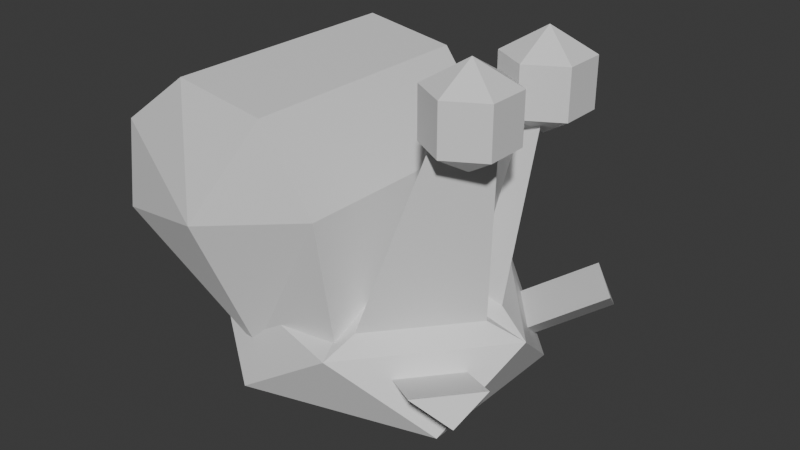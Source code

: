 # Source: Snail.blend  (saved by Blender 4.4.32; exported with 4.5.12 LTS)
import bpy
from mathutils import Matrix  # noqa: F401  (used for matrix-valued properties, if any)

bpy.ops.wm.read_factory_settings(use_empty=True)
scene = bpy.context.scene
scene.name = 'Scene'

# ---- collections
col_collection = bpy.data.collections.new('Collection'); scene.collection.children.link(col_collection)

# ---- materials (node trees are filled in below, after node groups)
mat_snailbodymat = bpy.data.materials.new('SnailBodyMat')
mat_snailshellmat = bpy.data.materials.new('SnailShellMat')
mat_snaileyesmat = bpy.data.materials.new('SnailEyesMat')

# ---- material node trees
mat_snailbodymat.use_nodes = True; mat_snailbodymat.node_tree.nodes.clear()
_N = mat_snailbodymat.node_tree.nodes; _L = mat_snailbodymat.node_tree.links
n0 = _N.new('ShaderNodeBsdfPrincipled'); n0.name = 'Principled BSDF'; n0.location = (10, 300)
n1 = _N.new('ShaderNodeOutputMaterial'); n1.name = 'Material Output'; n1.location = (300, 300)
_L.new(n0.outputs[0], n1.inputs[0])
n1.is_active_output = True
mat_snailshellmat.use_nodes = True; mat_snailshellmat.node_tree.nodes.clear()
_N = mat_snailshellmat.node_tree.nodes; _L = mat_snailshellmat.node_tree.links
n0 = _N.new('ShaderNodeBsdfPrincipled'); n0.name = 'Principled BSDF'; n0.location = (10, 300)
n1 = _N.new('ShaderNodeOutputMaterial'); n1.name = 'Material Output'; n1.location = (300, 300)
_L.new(n0.outputs[0], n1.inputs[0])
n1.is_active_output = True
mat_snaileyesmat.use_nodes = True; mat_snaileyesmat.node_tree.nodes.clear()
_N = mat_snaileyesmat.node_tree.nodes; _L = mat_snaileyesmat.node_tree.links
n0 = _N.new('ShaderNodeBsdfPrincipled'); n0.name = 'Principled BSDF'; n0.location = (10, 300)
n1 = _N.new('ShaderNodeOutputMaterial'); n1.name = 'Material Output'; n1.location = (300, 300)
_L.new(n0.outputs[0], n1.inputs[0])
n1.is_active_output = True

# ---- world
world_world = bpy.data.worlds.new('World'); scene.world = world_world
world_world.use_nodes = True; world_world.node_tree.nodes.clear()
_N = world_world.node_tree.nodes; _L = world_world.node_tree.links
n0 = _N.new('ShaderNodeOutputWorld'); n0.name = 'World Output'; n0.location = (300, 300)
n1 = _N.new('ShaderNodeBackground'); n1.name = 'Background'; n1.location = (10, 300)
n1.inputs[0].default_value = (0.05088, 0.05088, 0.05088, 1.0)
_L.new(n1.outputs[0], n0.inputs[0])
n0.is_active_output = True
world_world.color = (0.05088, 0.05088, 0.05088)
world_world.sun_shadow_jitter_overblur = 0.0

# ---- meshes
me_icosphere = bpy.data.meshes.new('Icosphere')
me_icosphere.from_pydata([(6.988e-08, 0.0, -0.0315), (0.7813, -0.4858, 0.1677), (-0.3189, -0.8506, 0.01235), (-1.032, 0.0, 0.01235), (-0.3189, 0.8506, 0.01235), (0.7813, 0.4858, 0.1677), (0.3593, -0.6403, 0.5433), (-0.8349, -0.5257, 0.4472), (-0.8349, 0.5257, 0.4472), (0.3636, 0.6166, 0.5469), (0.7998, 0.09627, 0.5469), (0.2844, -0.4407, 0.5999), (0.5887, 0.09627, 0.5963), (0.2983, 0.4427, 0.5963), (-0.4443, 0.2798, 0.5601), (-0.4443, -0.2798, 0.5601), (0.5898, 0.6064, 0.3291), (0.8257, -0.08395, 0.5433), (0.5834, -0.08395, 0.5999), (0.1697, 0.4527, 0.5601), (0.8544, 0.2907, 0.3291), (0.5898, -0.6064, 0.3291), (0.1697, -0.4527, 0.5601), (0.5492, 0.0, 0.5601), (0.7222, 0.4611, 1.736), (0.9138, 0.2325, 1.736), (0.8211, 0.2325, 1.758), (0.6936, 0.3847, 1.758), (0.9252, -0.1861, 1.735), (0.7203, -0.4305, 1.735), (0.6875, -0.3428, 1.76), (0.8188, -0.1861, 1.76), (0.7226, 0.4842, 1.785), (0.9474, 0.216, 1.785), (0.8387, 0.216, 1.81), (0.689, 0.3945, 1.81), (0.9606, -0.1688, 1.783), (0.7204, -0.4554, 1.783), (0.6819, -0.3525, 1.812), (0.8359, -0.1688, 1.812), (0.8349, -0.5257, 0.01235), (1.032, 0.0, 0.4472), (0.8544, -0.2907, 0.3291), (0.8349, 0.5257, 0.01235), (0.3189, -0.8506, 0.4472), (0.3189, 0.8506, 0.4472), (0.7813, 0.4858, 0.1677), (0.8544, 0.2907, 0.3291), (0.5898, 0.6064, 0.3291), (1.133, 0.781, 0.3649), (1.207, 0.5859, 0.5263), (0.9419, 0.9016, 0.5263), (1.207, -0.5859, 0.5263), (1.133, -0.781, 0.3649), (0.9419, -0.9016, 0.5263), (0.7659, -0.754, 0.4277), (1.03, -0.4383, 0.4277), (0.9573, -0.6334, 0.2663), (1.03, 0.4383, 0.4277), (0.7659, 0.754, 0.4277), (0.9573, 0.6334, 0.2663), (0.7011, -0.135, 1.18), (0.8754, -0.135, 1.139), (0.4859, -0.3917, 1.18), (0.5398, -0.5354, 1.139), (0.496, 0.4137, 1.177), (0.5429, 0.5389, 1.142), (0.8568, 0.1644, 1.142), (0.7049, 0.1644, 1.177)], [], [(0, 40, 2), (40, 0, 43), (0, 2, 3), (0, 3, 4), (0, 4, 43), (40, 43, 41), (2, 40, 44), (3, 2, 7), (4, 3, 8), (43, 4, 45), (56, 55, 54, 52), (2, 44, 7), (3, 7, 8), (4, 8, 45), (16, 20, 47, 48), (62, 61, 31, 28), (8, 7, 15, 14), (45, 8, 14, 19), (66, 65, 27, 24), (22, 23, 19, 14, 15), (7, 44, 22, 15), (9, 10, 41, 45), (12, 13, 19, 23), (13, 9, 45, 19), (10, 12, 23, 41), (17, 6, 44, 41), (11, 18, 23, 22), (6, 11, 22, 44), (18, 17, 41, 23), (28, 31, 39, 36), (25, 24, 32, 33), (67, 66, 24, 25), (61, 63, 30, 31), (68, 67, 25, 26), (65, 68, 26, 27), (63, 64, 29, 30), (64, 62, 28, 29), (33, 32, 35, 34), (37, 36, 39, 38), (31, 30, 38, 39), (26, 25, 33, 34), (27, 26, 34, 35), (30, 29, 37, 38), (29, 28, 36, 37), (24, 27, 35, 32), (42, 1, 40, 41), (5, 20, 41, 43), (1, 21, 44, 40), (16, 5, 43, 45), (21, 42, 41, 44), (20, 16, 45, 41), (59, 58, 50, 51), (5, 16, 48, 46), (20, 5, 46, 47), (49, 51, 50), (60, 59, 51, 49), (58, 60, 49, 50), (53, 52, 54), (55, 57, 53, 54), (57, 56, 52, 53), (1, 42, 56, 57), (21, 1, 57, 55), (42, 21, 55, 56), (47, 46, 60, 58), (46, 48, 59, 60), (48, 47, 58, 59), (6, 17, 62, 64), (11, 6, 64, 63), (18, 11, 63, 61), (17, 18, 61, 62), (13, 12, 68, 65), (12, 10, 67, 68), (10, 9, 66, 67), (9, 13, 65, 66)])
_uv = me_icosphere.uv_layers.new(name='UVMap')
_uv.uv.foreach_set('vector', [0.2467, 0.2373, 0.1725, 0.006424, 0.4411, 0.1274, 0.1725, 0.006424, 0.2467, 0.2373, 0.006424, 0.2045, 0.2467, 0.2373, 0.4411, 0.1274, 0.4411, 0.4003, 0.2467, 0.2373, 0.4411, 0.4003, 0.1725, 0.4479, 0.2467, 0.2373, 0.1725, 0.4479, 0.006424, 0.2045, 0.1725, 0.006424, 0.006424, 0.2045, 0.05232, 0.07434, 0.6842, 0.5865, 0.6842, 0.8699, 0.5767, 0.7429, 0.8085, 0.548, 0.7896, 0.8181, 0.697, 0.6766, 0.5597, 0.7905, 0.5639, 0.9672, 0.454, 0.9171, 0.5639, 0.5074, 0.5597, 0.7905, 0.454, 0.633, 0.4043, 0.8498, 0.3033, 0.8522, 0.3033, 0.7935, 0.4043, 0.7911, 0.6842, 0.5865, 0.5767, 0.7429, 0.5787, 0.459, 0.8085, 0.548, 0.697, 0.6766, 0.697, 0.459, 0.5597, 0.7905, 0.454, 0.9171, 0.454, 0.633, 0.43, 0.4608, 0.43, 0.4608, 0.43, 0.4608, 0.43, 0.4608, 0.2868, 0.6239, 0.2431, 0.6186, 0.2564, 0.4741, 0.2831, 0.4774, 0.6193, 0.4462, 0.454, 0.2475, 0.5685, 0.2307, 0.6565, 0.3365, 0.8867, 0.3279, 0.6193, 0.4462, 0.6565, 0.3365, 0.7988, 0.2735, 0.1078, 0.629, 0.0884, 0.6221, 0.06019, 0.4757, 0.07204, 0.4799, 0.6565, 0.1024, 0.7988, 0.1289, 0.7988, 0.2735, 0.6565, 0.3365, 0.5685, 0.2307, 0.454, 0.2475, 0.6193, 0.006424, 0.6565, 0.1024, 0.5685, 0.2307, 0.8607, 0.2746, 0.8607, 0.1083, 0.8867, 0.05612, 0.8867, 0.3279, 0.8222, 0.1401, 0.8222, 0.2508, 0.7988, 0.2735, 0.7988, 0.1289, 0.8222, 0.2508, 0.8607, 0.2746, 0.8867, 0.3279, 0.7988, 0.2735, 0.8607, 0.1083, 0.8222, 0.1401, 0.7988, 0.1289, 0.8867, 0.05612, 0.8371, 0.07031, 0.6621, 0.0378, 0.6193, 0.006424, 0.8867, 0.05612, 0.6808, 0.08597, 0.793, 0.1068, 0.7988, 0.1289, 0.6565, 0.1024, 0.6621, 0.0378, 0.6808, 0.08597, 0.6565, 0.1024, 0.6193, 0.006424, 0.793, 0.1068, 0.8371, 0.07031, 0.8867, 0.05612, 0.7988, 0.1289, 0.2831, 0.4774, 0.2564, 0.4741, 0.2592, 0.4608, 0.2905, 0.4646, 0.9207, 0.4717, 0.8741, 0.4758, 0.8728, 0.4638, 0.9275, 0.459, 0.9241, 0.6189, 0.8477, 0.6256, 0.8741, 0.4758, 0.9207, 0.4717, 0.2431, 0.6186, 0.1903, 0.626, 0.2242, 0.4786, 0.2564, 0.4741, 0.9936, 0.6179, 0.9553, 0.6191, 0.9702, 0.4733, 0.9936, 0.4725, 0.0884, 0.6221, 0.009112, 0.619, 0.0118, 0.4738, 0.06019, 0.4757, 0.9392, 0.1658, 0.902, 0.1754, 0.9044, 0.02488, 0.9271, 0.01906, 0.3889, 0.6282, 0.307, 0.6205, 0.3107, 0.4734, 0.3607, 0.4781, 0.2903, 0.7861, 0.2903, 0.8718, 0.2705, 0.8595, 0.2705, 0.8025, 0.1205, 0.8826, 0.1205, 0.7909, 0.1432, 0.8098, 0.1432, 0.8686, 0.2564, 0.4741, 0.2242, 0.4786, 0.2215, 0.4661, 0.2592, 0.4608, 0.9936, 0.4725, 0.9702, 0.4733, 0.9644, 0.4599, 0.9919, 0.459, 0.06019, 0.4757, 0.0118, 0.4738, 0.006424, 0.4608, 0.06319, 0.463, 0.9271, 0.01906, 0.9044, 0.02488, 0.8996, 0.01325, 0.9262, 0.006424, 0.3607, 0.4781, 0.3107, 0.4734, 0.3033, 0.4608, 0.3619, 0.4663, 0.07204, 0.4799, 0.06019, 0.4757, 0.06319, 0.463, 0.07709, 0.4679, 0.607, 0.8742, 0.6462, 0.8565, 0.6842, 0.8699, 0.5787, 0.9176, 0.5259, 0.5204, 0.4876, 0.5024, 0.4608, 0.459, 0.5639, 0.5074, 0.6462, 0.8565, 0.6063, 0.8094, 0.5767, 0.7429, 0.6842, 0.8699, 0.4851, 0.567, 0.5259, 0.5204, 0.5639, 0.5074, 0.454, 0.633, 0.6063, 0.8094, 0.607, 0.8742, 0.5787, 0.9176, 0.5767, 0.7429, 0.4876, 0.5024, 0.4851, 0.567, 0.454, 0.633, 0.4608, 0.459, 0.9222, 0.8497, 0.8214, 0.8468, 0.8214, 0.7883, 0.9222, 0.7911, 0.43, 0.4608, 0.43, 0.4608, 0.43, 0.4608, 0.43, 0.4608, 0.43, 0.4608, 0.43, 0.4608, 0.43, 0.4608, 0.43, 0.4608, 0.7512, 0.8929, 0.7512, 0.831, 0.7918, 0.8812, 0.2047, 0.8596, 0.2577, 0.8426, 0.2577, 0.8991, 0.2047, 0.9161, 0.1564, 0.8426, 0.2047, 0.8596, 0.2047, 0.9161, 0.1564, 0.8991, 0.7383, 0.8927, 0.697, 0.8809, 0.7383, 0.831, 0.1077, 0.8644, 0.05473, 0.8474, 0.05473, 0.7909, 0.1077, 0.8079, 0.05473, 0.8474, 0.006424, 0.8644, 0.006424, 0.8079, 0.05473, 0.7909, 0.05473, 0.9039, 0.006424, 0.9209, 0.006424, 0.8644, 0.05473, 0.8474, 0.1077, 0.9209, 0.05473, 0.9039, 0.05473, 0.8474, 0.1077, 0.8644, 0.4043, 0.9085, 0.3033, 0.9109, 0.3033, 0.8522, 0.4043, 0.8498, 0.1564, 0.7861, 0.2047, 0.8032, 0.2047, 0.8596, 0.1564, 0.8426, 0.2047, 0.8032, 0.2577, 0.7861, 0.2577, 0.8426, 0.2047, 0.8596, 0.9222, 0.9082, 0.8214, 0.9053, 0.8214, 0.8468, 0.9222, 0.8497, 0.4171, 0.7782, 0.3033, 0.7675, 0.307, 0.6205, 0.3889, 0.6282, 0.9513, 0.3126, 0.8996, 0.3259, 0.902, 0.1754, 0.9392, 0.1658, 0.2298, 0.763, 0.1564, 0.7733, 0.1903, 0.626, 0.2431, 0.6186, 0.2905, 0.7704, 0.2298, 0.763, 0.2431, 0.6186, 0.2868, 0.6239, 0.1166, 0.7685, 0.006424, 0.7642, 0.009112, 0.619, 0.0884, 0.6221, 0.9936, 0.7633, 0.9403, 0.765, 0.9553, 0.6191, 0.9936, 0.6179, 0.9275, 0.7661, 0.8214, 0.7754, 0.8477, 0.6256, 0.9241, 0.6189, 0.1436, 0.7781, 0.1166, 0.7685, 0.0884, 0.6221, 0.1078, 0.629])
_uv = me_icosphere.uv_layers.new(name='UVMap.001')
_uv.uv.foreach_set('vector', [0.2232, 0.2363, 0.2232, 0.4686, 0.4424, 0.2363, 0.4424, 0.001001, 0.2232, 0.001001, 0.2232, 0.2333, 0.4434, 0.2343, 0.2242, 0.2343, 0.4434, 0.002002, 0.001001, 0.2363, 0.001001, 0.4686, 0.2202, 0.2363, 0.4434, 0.4696, 0.2242, 0.4696, 0.4434, 0.2373, 0.2232, 0.7039, 0.4424, 0.4716, 0.2232, 0.4716, 0.4454, 0.2333, 0.6647, 0.001001, 0.4454, 0.001001, 0.2202, 0.001001, 0.001001, 0.2333, 0.001001, 0.001001, 0.2212, 0.002002, 0.002002, 0.2343, 0.2212, 0.2343, 0.4464, 0.2343, 0.6657, 0.002002, 0.6657, 0.2343, 0.9712, 0.9402, 0.9712, 0.8245, 0.9177, 0.8245, 0.9177, 0.9402, 0.6677, 0.7069, 0.6677, 0.8215, 0.7758, 0.7069, 0.4434, 0.7049, 0.4434, 0.4726, 0.2242, 0.7049, 0.2212, 0.4696, 0.002002, 0.4696, 0.2212, 0.2373, 0.6121, 0.9622, 0.7212, 0.9622, 0.7212, 0.9569, 0.6121, 0.9569, 0.9712, 0.001001, 0.9454, 0.001001, 0.9454, 0.2343, 0.9712, 0.2343, 0.001001, 0.8225, 0.2212, 0.8225, 0.2212, 0.7069, 0.001001, 0.7069, 0.6657, 0.7049, 0.6657, 0.4716, 0.5566, 0.4716, 0.5566, 0.7049, 0.2212, 0.9696, 0.2212, 0.9422, 0.001001, 0.9422, 0.001001, 0.9696, 0.6657, 0.3002, 0.6657, 0.4444, 0.5296, 0.4696, 0.4454, 0.341, 0.5296, 0.2363, 0.7768, 0.2343, 0.7768, 0.001001, 0.6677, 0.001001, 0.6677, 0.2343, 0.6677, 0.9402, 0.8879, 0.9402, 0.8879, 0.8834, 0.6677, 0.8834, 0.9712, 0.4696, 0.9712, 0.3539, 0.9454, 0.3539, 0.9454, 0.4696, 0.3343, 0.999, 0.4434, 0.999, 0.4434, 0.9422, 0.3343, 0.9422, 0.9712, 0.8225, 0.9712, 0.7069, 0.9177, 0.7069, 0.9177, 0.8225, 0.001001, 0.9402, 0.2212, 0.9402, 0.2212, 0.8834, 0.001001, 0.8834, 0.999, 0.1166, 0.999, 0.001001, 0.9732, 0.001001, 0.9732, 0.1166, 0.2232, 0.999, 0.3323, 0.999, 0.3323, 0.9422, 0.2232, 0.9422, 0.9712, 0.5872, 0.9712, 0.4716, 0.9177, 0.4716, 0.9177, 0.5872, 0.8879, 0.9696, 0.8879, 0.9422, 0.876, 0.9422, 0.876, 0.9696, 0.6121, 0.9549, 0.7212, 0.9549, 0.7212, 0.9422, 0.6121, 0.9422, 0.8879, 0.2363, 0.7788, 0.2363, 0.7788, 0.4696, 0.8879, 0.4696, 0.8879, 0.8814, 0.8879, 0.8245, 0.6677, 0.8245, 0.6677, 0.8814, 0.9157, 0.7069, 0.8899, 0.7069, 0.8899, 0.9402, 0.9157, 0.9402, 0.4434, 0.8814, 0.4434, 0.8245, 0.2232, 0.8245, 0.2232, 0.8814, 0.9157, 0.4716, 0.8899, 0.4716, 0.8899, 0.7049, 0.9157, 0.7049, 0.4434, 0.8225, 0.4434, 0.7069, 0.2232, 0.7069, 0.2232, 0.8225, 0.6101, 0.999, 0.6101, 0.9422, 0.5843, 0.9422, 0.5843, 0.999, 0.9712, 0.3519, 0.9712, 0.2363, 0.9454, 0.2363, 0.9454, 0.3519, 0.5823, 0.999, 0.5823, 0.9422, 0.5704, 0.9422, 0.5704, 0.999, 0.874, 0.9696, 0.874, 0.9422, 0.8621, 0.9422, 0.8621, 0.9696, 0.5684, 0.999, 0.5684, 0.9422, 0.5566, 0.9422, 0.5566, 0.999, 0.8601, 0.9696, 0.8601, 0.9422, 0.8482, 0.9422, 0.8482, 0.9696, 0.7232, 0.9549, 0.8323, 0.9549, 0.8323, 0.9422, 0.7232, 0.9422, 0.8462, 0.9696, 0.8462, 0.9422, 0.8343, 0.9422, 0.8343, 0.9696, 0.9434, 0.4696, 0.9434, 0.3539, 0.8899, 0.3539, 0.8899, 0.4696, 0.4454, 0.999, 0.5546, 0.999, 0.5546, 0.9422, 0.4454, 0.9422, 0.9434, 0.1166, 0.9434, 0.001001, 0.8899, 0.001001, 0.8899, 0.1166, 0.7788, 0.7637, 0.8879, 0.7637, 0.8879, 0.7069, 0.7788, 0.7069, 0.5546, 0.7049, 0.5546, 0.4716, 0.4454, 0.4716, 0.4454, 0.7049, 0.4454, 0.8225, 0.6657, 0.8225, 0.6657, 0.7069, 0.4454, 0.7069, 0.9434, 0.2343, 0.9434, 0.1186, 0.8899, 0.1186, 0.8899, 0.2343, 0.7232, 0.9696, 0.7768, 0.9696, 0.7768, 0.9642, 0.7232, 0.9642, 0.7232, 0.9622, 0.7768, 0.9622, 0.7768, 0.9569, 0.7232, 0.9569, 0.7768, 0.8225, 0.7768, 0.7079, 0.6687, 0.8225, 0.8879, 0.6481, 0.8343, 0.6481, 0.8343, 0.7049, 0.8879, 0.7049, 0.8323, 0.6481, 0.7788, 0.6481, 0.7788, 0.7049, 0.8323, 0.7049, 0.9177, 0.5892, 0.9702, 0.5892, 0.9177, 0.7039, 0.8879, 0.5892, 0.8343, 0.5892, 0.8343, 0.6461, 0.8879, 0.6461, 0.8323, 0.5892, 0.7788, 0.5892, 0.7788, 0.6461, 0.8323, 0.6461, 0.8879, 0.5304, 0.8343, 0.5304, 0.8343, 0.5872, 0.8879, 0.5872, 0.8323, 0.5304, 0.7788, 0.5304, 0.7788, 0.5872, 0.8323, 0.5872, 0.7788, 0.8225, 0.8879, 0.8225, 0.8879, 0.7657, 0.7788, 0.7657, 0.8879, 0.4716, 0.8343, 0.4716, 0.8343, 0.5284, 0.8879, 0.5284, 0.8323, 0.4716, 0.7788, 0.4716, 0.7788, 0.5284, 0.8323, 0.5284, 0.9434, 0.3519, 0.9434, 0.2363, 0.8899, 0.2363, 0.8899, 0.3519, 0.2212, 0.4716, 0.001001, 0.4716, 0.001001, 0.7049, 0.2212, 0.7049, 0.6657, 0.9402, 0.6657, 0.8834, 0.4454, 0.8834, 0.4454, 0.9402, 0.7768, 0.4716, 0.6677, 0.4716, 0.6677, 0.7049, 0.7768, 0.7049, 0.2212, 0.8814, 0.2212, 0.8245, 0.001001, 0.8245, 0.001001, 0.8814, 0.8879, 0.001001, 0.7788, 0.001001, 0.7788, 0.2343, 0.8879, 0.2343, 0.6657, 0.8814, 0.6657, 0.8245, 0.4454, 0.8245, 0.4454, 0.8814, 0.7768, 0.2363, 0.6677, 0.2363, 0.6677, 0.4696, 0.7768, 0.4696, 0.4434, 0.9402, 0.4434, 0.8834, 0.2232, 0.8834, 0.2232, 0.9402])
_uv.active_render = True
me_icosphere.materials.append(mat_snailbodymat)
me_icosphere.update()
me_cylinder = bpy.data.meshes.new('Cylinder')
me_cylinder.from_pydata([(-0.7318, 0.7776, 1.776), (-0.7318, -0.7776, 1.776), (-0.1431, 0.7776, 1.688), (-0.1431, -0.7776, 1.688), (0.2113, 0.7776, 1.21), (0.2113, -0.7776, 1.21), (0.2825, 0.7147, 0.4616), (0.2825, -0.7147, 0.4616), (-0.3387, 0.7147, 0.2049), (-0.3387, -0.7147, 0.2049), (-1.007, 0.1553, 0.1387), (-1.007, -0.1553, 0.1387), (-1.297, 0.7776, 0.8325), (-1.297, -0.7776, 0.8325), (-1.21, 0.7776, 1.421), (-1.21, -0.7776, 1.421), (-0.5448, -0.9728, 1.021), (-0.5325, 0.9728, 1.024)], [], [(0, 1, 3, 2), (2, 3, 5, 4), (4, 5, 7, 6), (6, 7, 9, 8), (8, 9, 11, 10), (10, 11, 13, 12), (3, 1, 16, 5), (12, 13, 15, 14), (14, 15, 1, 0), (0, 17, 12, 14), (5, 16, 9, 7), (16, 1, 15, 13), (9, 16, 13), (12, 17, 8), (17, 0, 2, 4), (8, 17, 4, 6), (13, 11, 9), (8, 10, 12)])
_uv = me_cylinder.uv_layers.new(name='UVMap')
_uv.uv.foreach_set('vector', [0.003337, 0.3569, 0.3391, 0.3569, 0.3391, 0.42, 0.003337, 0.42, 0.003337, 0.42, 0.3391, 0.42, 0.3391, 0.5438, 0.003337, 0.5438, 0.003337, 0.5438, 0.3391, 0.5438, 0.3255, 0.7002, 0.01691, 0.7002, 0.9967, 0.003337, 0.9967, 0.3119, 0.8531, 0.3119, 0.8531, 0.003337, 0.8531, 0.003337, 0.8531, 0.3119, 0.7096, 0.1912, 0.7096, 0.1241, 0.5442, 0.3466, 0.4772, 0.3466, 0.3428, 0.1903, 0.6786, 0.1903, 0.3457, 0.448, 0.4364, 0.3571, 0.5036, 0.5129, 0.3457, 0.5765, 0.6786, 0.1903, 0.3428, 0.1903, 0.3428, 0.06649, 0.6786, 0.06649, 0.6786, 0.06649, 0.3428, 0.06649, 0.3428, 0.003337, 0.6786, 0.003337, 0.1913, 0.003337, 0.1732, 0.1685, 0.003337, 0.148, 0.06735, 0.03669, 0.3457, 0.5765, 0.5036, 0.5129, 0.569, 0.6794, 0.4286, 0.7149, 0.5036, 0.5129, 0.4364, 0.3571, 0.5646, 0.3569, 0.6553, 0.4476, 0.569, 0.6794, 0.5036, 0.5129, 0.6553, 0.4476, 0.003337, 0.148, 0.1732, 0.1685, 0.146, 0.3502, 0.1732, 0.1685, 0.1913, 0.003337, 0.3027, 0.06743, 0.3362, 0.1914, 0.146, 0.3502, 0.1732, 0.1685, 0.3362, 0.1914, 0.2911, 0.3478, 0.6853, 0.3255, 0.7096, 0.1912, 0.8531, 0.3119, 0.146, 0.3502, 0.003337, 0.3148, 0.003337, 0.148])
_uv = me_cylinder.uv_layers.new(name='UVMap.001')
_uv.uv.foreach_set('vector', [0.249, 0.001001, 0.001001, 0.001001, 0.001001, 0.249, 0.249, 0.249, 0.249, 0.251, 0.001001, 0.251, 0.001001, 0.499, 0.249, 0.499, 0.499, 0.001001, 0.251, 0.001001, 0.251, 0.249, 0.499, 0.249, 0.499, 0.251, 0.251, 0.251, 0.251, 0.499, 0.499, 0.499, 0.249, 0.501, 0.001001, 0.501, 0.001001, 0.749, 0.249, 0.749, 0.749, 0.001001, 0.501, 0.001001, 0.501, 0.249, 0.749, 0.249, 0.749, 0.251, 0.501, 0.251, 0.501, 0.499, 0.749, 0.499, 0.499, 0.501, 0.251, 0.501, 0.251, 0.749, 0.499, 0.749, 0.749, 0.501, 0.501, 0.501, 0.501, 0.749, 0.749, 0.749, 0.249, 0.751, 0.001001, 0.751, 0.001001, 0.999, 0.249, 0.999, 0.999, 0.001001, 0.751, 0.001001, 0.751, 0.249, 0.999, 0.249, 0.499, 0.751, 0.251, 0.751, 0.251, 0.999, 0.499, 0.999, 0.751, 0.748, 0.751, 0.501, 0.998, 0.501, 0.752, 0.749, 0.999, 0.749, 0.999, 0.502, 0.999, 0.251, 0.751, 0.251, 0.751, 0.499, 0.999, 0.499, 0.749, 0.751, 0.501, 0.751, 0.501, 0.999, 0.749, 0.999, 0.751, 0.998, 0.751, 0.751, 0.998, 0.751, 0.752, 0.999, 0.999, 0.999, 0.999, 0.752])
_uv.active_render = True
me_cylinder.materials.append(mat_snailshellmat)
me_cylinder.update()
me_sphere_001 = bpy.data.meshes.new('Sphere.001')
me_sphere_001.from_pydata([(0.8421, -0.05961, 1.667), (1.065, -0.1882, 1.964), (1.065, -0.1882, 1.667), (1.065, -0.4455, 1.964), (1.065, -0.4455, 1.667), (0.8421, -0.5741, 1.964), (0.8421, -0.5741, 1.667), (0.8421, -0.3168, 1.518), (0.8421, -0.3168, 2.112), (0.6193, -0.4455, 1.964), (0.6193, -0.4455, 1.667), (0.6193, -0.1882, 1.964), (0.6193, -0.1882, 1.667), (0.8421, -0.05961, 1.964), (0.8421, 0.6012, 1.667), (1.065, 0.4726, 1.964), (1.065, 0.4726, 1.667), (1.065, 0.2154, 1.964), (1.065, 0.2154, 1.667), (0.8421, 0.08679, 1.964), (0.8421, 0.08679, 1.667), (0.8421, 0.344, 1.518), (0.8421, 0.344, 2.112), (0.6193, 0.2154, 1.964), (0.6193, 0.2154, 1.667), (0.6193, 0.4726, 1.964), (0.6193, 0.4726, 1.667), (0.8421, 0.6012, 1.964)], [], [(7, 0, 2), (0, 13, 1, 2), (13, 8, 1), (7, 2, 4), (2, 1, 3, 4), (1, 8, 3), (7, 4, 6), (4, 3, 5, 6), (3, 8, 5), (7, 6, 10), (6, 5, 9, 10), (5, 8, 9), (7, 10, 12), (10, 9, 11, 12), (9, 8, 11), (7, 12, 0), (12, 11, 13, 0), (11, 8, 13), (21, 14, 16), (14, 27, 15, 16), (27, 22, 15), (21, 16, 18), (16, 15, 17, 18), (15, 22, 17), (21, 18, 20), (18, 17, 19, 20), (17, 22, 19), (21, 20, 24), (20, 19, 23, 24), (19, 22, 23), (21, 24, 26), (24, 23, 25, 26), (23, 22, 25), (21, 26, 14), (26, 25, 27, 14), (25, 22, 27)])
_uv = me_sphere_001.uv_layers.new(name='UVMap')
_uv.uv.foreach_set('vector', [0.4036, 0.5228, 0.568, 0.4211, 0.568, 0.5797, 0.9771, 0.6694, 0.7815, 0.6694, 0.7815, 0.5847, 0.9771, 0.5847, 0.4248, 0.3216, 0.446, 0.1295, 0.568, 0.2535, 0.4036, 0.5228, 0.568, 0.5797, 0.4248, 0.6478, 0.9771, 0.5847, 0.7815, 0.5847, 0.7815, 0.4153, 0.9771, 0.4153, 0.568, 0.2535, 0.446, 0.1295, 0.568, 0.09496, 0.4036, 0.5228, 0.4248, 0.6478, 0.2816, 0.5573, 0.9771, 0.4153, 0.7815, 0.4153, 0.7815, 0.3306, 0.9771, 0.3306, 0.568, 0.09496, 0.446, 0.1295, 0.4248, 0.004471, 0.4036, 0.5228, 0.2816, 0.5573, 0.2816, 0.3987, 0.2001, 0.6911, 0.004471, 0.6911, 0.004471, 0.6064, 0.2001, 0.6064, 0.4248, 0.004471, 0.446, 0.1295, 0.2816, 0.07257, 0.4036, 0.5228, 0.2816, 0.3987, 0.4248, 0.3306, 0.2001, 0.6064, 0.004471, 0.6064, 0.004471, 0.4369, 0.2001, 0.4369, 0.2816, 0.07257, 0.446, 0.1295, 0.2816, 0.2312, 0.4036, 0.5228, 0.4248, 0.3306, 0.568, 0.4211, 0.2001, 0.4369, 0.004471, 0.4369, 0.004471, 0.3522, 0.2001, 0.3522, 0.2816, 0.2312, 0.446, 0.1295, 0.4248, 0.3216, 0.7414, 0.1966, 0.7202, 0.004471, 0.8634, 0.07257, 0.7726, 0.6694, 0.5769, 0.6694, 0.5769, 0.5847, 0.7726, 0.5847, 0.2726, 0.08918, 0.09882, 0.1739, 0.1385, 0.004471, 0.7414, 0.1966, 0.8634, 0.07257, 0.8634, 0.2312, 0.7726, 0.5847, 0.5769, 0.5847, 0.5769, 0.4153, 0.7726, 0.4153, 0.1385, 0.004471, 0.09882, 0.1739, 0.004471, 0.08918, 0.7414, 0.1966, 0.8634, 0.2312, 0.7202, 0.3216, 0.7726, 0.4153, 0.5769, 0.4153, 0.5769, 0.3306, 0.7726, 0.3306, 0.004471, 0.08918, 0.09882, 0.1739, 0.004471, 0.2586, 0.7414, 0.1966, 0.7202, 0.3216, 0.5769, 0.2535, 0.4772, 0.9955, 0.2816, 0.9955, 0.2816, 0.9108, 0.4772, 0.9108, 0.004471, 0.2586, 0.09882, 0.1739, 0.1385, 0.3433, 0.7414, 0.1966, 0.5769, 0.2535, 0.5769, 0.09496, 0.4772, 0.9108, 0.2816, 0.9108, 0.2816, 0.7414, 0.4772, 0.7414, 0.1385, 0.3433, 0.09882, 0.1739, 0.2726, 0.2586, 0.7414, 0.1966, 0.5769, 0.09496, 0.7202, 0.004471, 0.4772, 0.7414, 0.2816, 0.7414, 0.2816, 0.6567, 0.4772, 0.6567, 0.2726, 0.2586, 0.09882, 0.1739, 0.2726, 0.08918])
_uv = me_sphere_001.uv_layers.new(name='UVMap.001')
_uv.uv.foreach_set('vector', [0.601, 0.398, 0.798, 0.201, 0.601, 0.201, 0.199, 0.001001, 0.001001, 0.001001, 0.001001, 0.199, 0.199, 0.199, 0.798, 0.601, 0.601, 0.798, 0.601, 0.601, 0.999, 0.002002, 0.802, 0.199, 0.999, 0.199, 0.199, 0.201, 0.001001, 0.201, 0.001001, 0.399, 0.199, 0.399, 0.998, 0.001001, 0.801, 0.198, 0.801, 0.001001, 0.799, 0.402, 0.799, 0.599, 0.602, 0.599, 0.399, 0.001001, 0.201, 0.001001, 0.201, 0.199, 0.399, 0.199, 0.599, 0.799, 0.599, 0.602, 0.402, 0.799, 0.999, 0.602, 0.802, 0.799, 0.999, 0.799, 0.399, 0.201, 0.201, 0.201, 0.201, 0.399, 0.399, 0.399, 0.998, 0.601, 0.801, 0.798, 0.801, 0.601, 0.999, 0.402, 0.999, 0.599, 0.802, 0.599, 0.199, 0.401, 0.001001, 0.401, 0.001001, 0.599, 0.199, 0.599, 0.801, 0.401, 0.801, 0.598, 0.998, 0.401, 0.199, 0.802, 0.002002, 0.999, 0.199, 0.999, 0.599, 0.001001, 0.401, 0.001001, 0.401, 0.199, 0.599, 0.199, 0.602, 0.999, 0.799, 0.802, 0.799, 0.999, 0.001001, 0.998, 0.001001, 0.801, 0.198, 0.801, 0.599, 0.201, 0.401, 0.201, 0.401, 0.399, 0.599, 0.399, 0.798, 0.401, 0.601, 0.598, 0.601, 0.401, 0.201, 0.998, 0.201, 0.801, 0.398, 0.801, 0.399, 0.401, 0.201, 0.401, 0.201, 0.599, 0.399, 0.599, 0.399, 0.999, 0.399, 0.802, 0.202, 0.999, 0.799, 0.202, 0.799, 0.399, 0.602, 0.399, 0.599, 0.401, 0.401, 0.401, 0.401, 0.599, 0.599, 0.599, 0.401, 0.601, 0.401, 0.798, 0.598, 0.601, 0.599, 0.802, 0.599, 0.999, 0.402, 0.999, 0.199, 0.601, 0.001001, 0.601, 0.001001, 0.799, 0.199, 0.799, 0.401, 0.801, 0.401, 0.998, 0.598, 0.801, 0.801, 0.398, 0.801, 0.201, 0.998, 0.201, 0.799, 0.001001, 0.601, 0.001001, 0.601, 0.199, 0.799, 0.199, 0.999, 0.399, 0.999, 0.202, 0.802, 0.399, 0.799, 0.602, 0.602, 0.799, 0.799, 0.799, 0.399, 0.601, 0.201, 0.601, 0.201, 0.799, 0.399, 0.799, 0.798, 0.801, 0.601, 0.998, 0.601, 0.801])
_uv.active_render = True
me_sphere_001.materials.append(mat_snaileyesmat)
me_sphere_001.update()
arm_armature = bpy.data.armatures.new('Armature')  # bones are not reproduced

# ---- objects
ob_body = bpy.data.objects.new('Body', me_icosphere)
ob_shell = bpy.data.objects.new('Shell', me_cylinder)
ob_eyes = bpy.data.objects.new('Eyes', me_sphere_001)
ob_root = bpy.data.objects.new('Root', arm_armature)

# ---- transforms, parenting, visibility, modifiers, constraints
ob_body.parent = ob_root
ob_body.matrix_parent_inverse = Matrix(((1.0, -0.0, 0.0, -0.0), (-0.0, 1.0, -0.0, 0.0), (0.0, -0.0, 1.0, -0.2121), (-0.0, 0.0, -0.0, 1.0)))
ob_body.location = (0.0, 0.0, 0.0)
_vg = ob_body.vertex_groups.new(name='Body')
_vg.add([0, 1, 2, 3, 4, 5, 6, 7, 8, 9, 10, 11, 12, 13, 14, 15, 16, 17, 18, 19, 20, 21, 22, 23, 40, 41, 42, 43, 44, 45], 1.0, 'REPLACE')
_vg = ob_body.vertex_groups.new(name='Shell')
_vg = ob_body.vertex_groups.new(name='EyeStalk1R')
_vg.add([6, 11, 17, 18, 61, 62, 63, 64], 1.0, 'REPLACE')
_vg = ob_body.vertex_groups.new(name='EyeStalk2R')
_vg.add([28, 29, 30, 31, 36, 37, 38, 39, 61, 62, 63, 64], 1.0, 'REPLACE')
_vg = ob_body.vertex_groups.new(name='EyeR')
_vg = ob_body.vertex_groups.new(name='EyeStalk1L')
_vg.add([9, 10, 12, 13, 65, 66, 67, 68], 1.0, 'REPLACE')
_vg = ob_body.vertex_groups.new(name='EyeStalk2L')
_vg.add([24, 25, 26, 27, 32, 33, 34, 35, 65, 66, 67, 68], 1.0, 'REPLACE')
_vg = ob_body.vertex_groups.new(name='EyeL')
_vg = ob_body.vertex_groups.new(name='Mouth1R')
_vg.add([1, 21, 42, 55, 56, 57], 1.0, 'REPLACE')
_vg = ob_body.vertex_groups.new(name='Mouth2R')
_vg.add([52, 53, 54, 55, 56, 57], 1.0, 'REPLACE')
_vg = ob_body.vertex_groups.new(name='Mouth1L')
_vg.add([46, 47, 48, 58, 59, 60], 1.0, 'REPLACE')
_vg = ob_body.vertex_groups.new(name='Mouth2L')
_vg.add([49, 50, 51, 58, 59, 60], 1.0, 'REPLACE')
_m = ob_body.modifiers.new('Armature', 'ARMATURE')
_m.object = ob_root
ob_shell.parent = ob_root
ob_shell.matrix_parent_inverse = Matrix(((1.0, -0.0, 0.0, -0.0), (-0.0, 1.0, -0.0, 0.0), (0.0, -0.0, 1.0, -0.2121), (-0.0, 0.0, -0.0, 1.0)))
ob_shell.location = (0.0, 0.0, 0.0)
_vg = ob_shell.vertex_groups.new(name='Body')
_vg = ob_shell.vertex_groups.new(name='Shell')
_vg.add([0, 1, 2, 3, 4, 5, 6, 7, 8, 9, 10, 11, 12, 13, 14, 15, 16, 17], 1.0, 'REPLACE')
_vg = ob_shell.vertex_groups.new(name='EyeStalk1R')
_vg = ob_shell.vertex_groups.new(name='EyeStalk2R')
_vg = ob_shell.vertex_groups.new(name='EyeR')
_vg = ob_shell.vertex_groups.new(name='EyeStalk1L')
_vg = ob_shell.vertex_groups.new(name='EyeStalk2L')
_vg = ob_shell.vertex_groups.new(name='EyeL')
_vg = ob_shell.vertex_groups.new(name='Mouth1R')
_vg = ob_shell.vertex_groups.new(name='Mouth2R')
_vg = ob_shell.vertex_groups.new(name='Mouth1L')
_vg = ob_shell.vertex_groups.new(name='Mouth2L')
_m = ob_shell.modifiers.new('Armature', 'ARMATURE')
_m.object = ob_root
ob_eyes.parent = ob_root
ob_eyes.matrix_parent_inverse = Matrix(((1.0, -0.0, 0.0, -0.0), (-0.0, 1.0, -0.0, 0.0), (0.0, -0.0, 1.0, -0.2121), (-0.0, 0.0, -0.0, 1.0)))
ob_eyes.location = (0.0, 0.0, 0.0)
_vg = ob_eyes.vertex_groups.new(name='Body')
_vg = ob_eyes.vertex_groups.new(name='Shell')
_vg = ob_eyes.vertex_groups.new(name='EyeStalk1R')
_vg = ob_eyes.vertex_groups.new(name='EyeStalk2R')
_vg = ob_eyes.vertex_groups.new(name='EyeR')
_vg.add([0, 1, 2, 3, 4, 5, 6, 7, 8, 9, 10, 11, 12, 13], 1.0, 'REPLACE')
_vg = ob_eyes.vertex_groups.new(name='EyeStalk1L')
_vg = ob_eyes.vertex_groups.new(name='EyeStalk2L')
_vg = ob_eyes.vertex_groups.new(name='EyeL')
_vg.add([14, 15, 16, 17, 18, 19, 20, 21, 22, 23, 24, 25, 26, 27], 1.0, 'REPLACE')
_vg = ob_eyes.vertex_groups.new(name='Mouth1R')
_vg = ob_eyes.vertex_groups.new(name='Mouth2R')
_vg = ob_eyes.vertex_groups.new(name='Mouth1L')
_vg = ob_eyes.vertex_groups.new(name='Mouth2L')
_m = ob_eyes.modifiers.new('Armature', 'ARMATURE')
_m.object = ob_root
ob_root.location = (0.0, 0.0, 0.2121)

# ---- collection membership
col_collection.objects.link(ob_body)
col_collection.objects.link(ob_shell)
col_collection.objects.link(ob_eyes)
col_collection.objects.link(ob_root)

# ---- scene / render settings (as saved in the file)
scene.frame_start = 0; scene.frame_end = 19; scene.frame_set(0)
scene.render.engine = 'BLENDER_EEVEE_NEXT'
bpy.context.view_layer.update()

# ---- added for rendering (the .blend has no active camera and no usable light): camera, sun
cam_auto = bpy.data.cameras.new('AutoCamera')
cam_auto.lens = 50.0
cam_auto.sensor_width = 36.0
cam_auto.clip_end = 1000.0
ob_auto_camera = bpy.data.objects.new('AutoCamera', cam_auto)
scene.collection.objects.link(ob_auto_camera)
ob_auto_camera.location = (3.76116, -4.34517, 3.76882)
ob_auto_camera.rotation_euler = (1.09748, -7.21219e-08, 0.694738)
scene.camera = ob_auto_camera
light_auto_sun = bpy.data.lights.new('AutoSun', 'SUN')
light_auto_sun.energy = 3.0
light_auto_sun.angle = 0.0523599
ob_auto_sun = bpy.data.objects.new('AutoSun', light_auto_sun)
scene.collection.objects.link(ob_auto_sun)
ob_auto_sun.rotation_euler = (0.872665, 0.174533, 0.523599)
bpy.context.view_layer.update()
